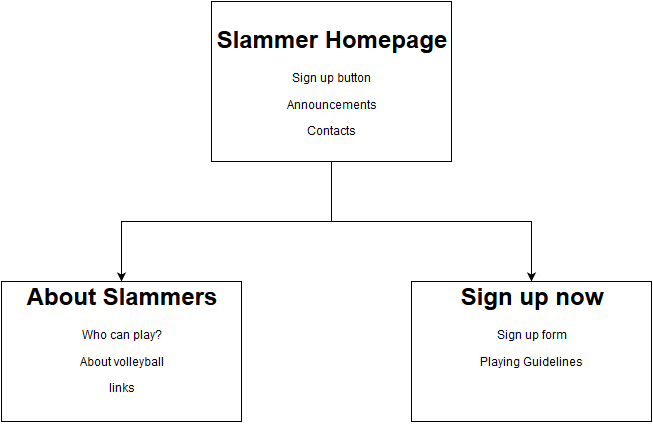

The diagram above was exported from draw.io. Its source (the exported page's mxGraphModel, read from the mxfile embedded in the PNG):
<mxGraphModel dx="880" dy="461" grid="1" gridSize="10" guides="1" tooltips="1" connect="1" arrows="1" fold="1" page="1" pageScale="1" pageWidth="850" pageHeight="1100" background="#ffffff" math="0" shadow="0">
  <root>
    <mxCell id="0" />
    <mxCell id="1" parent="0" />
    <mxCell id="15ed8c35af3e82b4-2" value="&lt;h1&gt;Slammer Homepage&lt;/h1&gt;&lt;p&gt;Sign up button&lt;br&gt;&lt;/p&gt;&lt;p&gt;Announcements&lt;/p&gt;&lt;p&gt;Contacts&lt;br&gt;&lt;/p&gt;" style="whiteSpace=wrap;html=1;" vertex="1" parent="1">
      <mxGeometry x="360" y="40" width="240" height="160" as="geometry" />
    </mxCell>
    <mxCell id="15ed8c35af3e82b4-4" value="&lt;h1&gt;About Slammers&lt;/h1&gt;&lt;p&gt;Who can play?&lt;/p&gt;&lt;p&gt;About volleyball&lt;/p&gt;&lt;p&gt;links&lt;br&gt;&lt;/p&gt;&lt;p&gt;&lt;br&gt;&lt;/p&gt;" style="whiteSpace=wrap;html=1;" vertex="1" parent="1">
      <mxGeometry x="150" y="320" width="240" height="140" as="geometry" />
    </mxCell>
    <mxCell id="15ed8c35af3e82b4-5" value="&lt;h1&gt;Sign up now&lt;br&gt;&lt;/h1&gt;&lt;p&gt;Sign up form&lt;br&gt;&lt;/p&gt;&lt;p&gt;Playing Guidelines&lt;br&gt;&lt;/p&gt;&lt;p&gt;&lt;br&gt;&lt;/p&gt;&lt;p&gt;&lt;br&gt;&lt;/p&gt;" style="whiteSpace=wrap;html=1;" vertex="1" parent="1">
      <mxGeometry x="560" y="320" width="240" height="140" as="geometry" />
    </mxCell>
    <mxCell id="15ed8c35af3e82b4-7" style="edgeStyle=orthogonalEdgeStyle;rounded=0;html=1;jettySize=auto;orthogonalLoop=1;" edge="1" parent="1" source="15ed8c35af3e82b4-2" target="15ed8c35af3e82b4-4">
      <mxGeometry relative="1" as="geometry" />
    </mxCell>
    <mxCell id="15ed8c35af3e82b4-8" style="edgeStyle=orthogonalEdgeStyle;rounded=0;html=1;exitX=0.5;exitY=1;jettySize=auto;orthogonalLoop=1;" edge="1" parent="1" source="15ed8c35af3e82b4-2" target="15ed8c35af3e82b4-5">
      <mxGeometry relative="1" as="geometry" />
    </mxCell>
  </root>
</mxGraphModel>